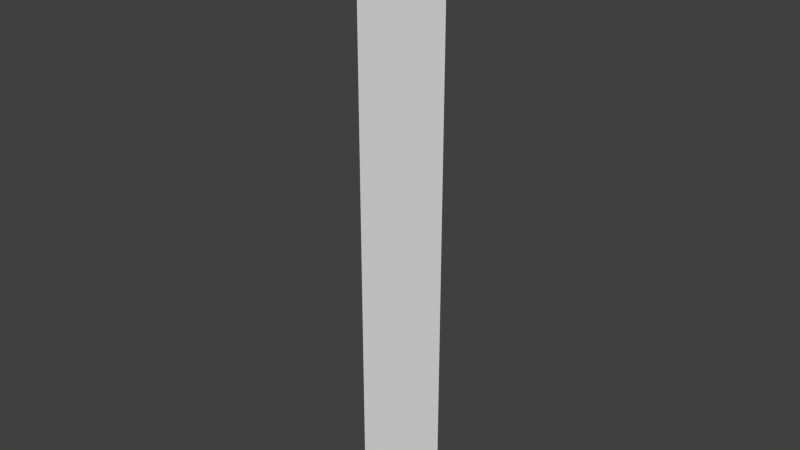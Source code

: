 # Source: violet_ray.blend  (saved by Blender 2.70.0; exported with 4.5.12 LTS)
import bpy
from mathutils import Matrix  # noqa: F401  (used for matrix-valued properties, if any)

bpy.ops.wm.read_factory_settings(use_empty=True)
scene = bpy.context.scene
scene.name = 'Scene'

# ---- collections
col_collection_1 = bpy.data.collections.new('Collection 1'); scene.collection.children.link(col_collection_1)

# ---- materials (node trees are filled in below, after node groups)
mat_material_001 = bpy.data.materials.new('Material.001')
mat_material_001.alpha_threshold = 0.0
mat_material_001.use_transparent_shadow = False
mat_material_001.roughness = 0.5
mat_material_001.specular_intensity = 0.0
mat_material_001.line_color = (0.0, 0.0, 0.0, 1.0)

# ---- material node trees

# ---- world
world_world = bpy.data.worlds.new('World'); scene.world = world_world
world_world.color = (0.05088, 0.05088, 0.05088)
world_world.use_sun_shadow = False
world_world.sun_shadow_jitter_overblur = 0.0
world_world.cycles.sampling_method = 'MANUAL'
world_world.cycles.sample_map_resolution = 256

# ---- meshes
me_plane = bpy.data.meshes.new('Plane')
me_plane.from_pydata([(-1.0, -1.0, 0.0), (1.0, -1.0, 0.0), (-1.0, 1.0, 0.0), (1.0, 1.0, 0.0)], [], [(0, 1, 3, 2)])
_uv = me_plane.uv_layers.new(name='UVMap')
_uv.uv.foreach_set('vector', [-0.0181, -0.002142, 1.018, -0.002145, 1.018, 1.002, -0.0181, 1.002])
me_plane.materials.append(mat_material_001)
me_plane.use_remesh_preserve_volume = False
me_plane.use_remesh_preserve_attributes = False
me_plane.use_mirror_vertex_groups = False
me_plane.update()

# ---- objects
ob_plane = bpy.data.objects.new('Plane', me_plane)

# ---- transforms, parenting, visibility, modifiers, constraints
ob_plane.location = (0.0, 0.0, 0.7484)
ob_plane.rotation_euler = (1.571, 0.0, 0.0)
ob_plane.scale = (0.1157, 0.7446, 0.3422)
ob_plane.lineart.crease_threshold = 0.0

# ---- collection membership
col_collection_1.objects.link(ob_plane)

# ---- scene / render settings (as saved in the file)
scene.frame_start = 1; scene.frame_end = 250; scene.frame_set(1)
scene.render.engine = 'BLENDER_EEVEE_NEXT'
scene.render.resolution_percentage = 50
scene.render.dither_intensity = 0.0
scene.cycles.use_denoising = False
scene.cycles.samples = 10
scene.cycles.sampling_pattern = 'TABULATED_SOBOL'
scene.cycles.light_sampling_threshold = 0.0
scene.cycles.use_adaptive_sampling = False
scene.cycles.use_light_tree = False
scene.cycles.blur_glossy = 0.0
scene.cycles.volume_bounces = 1
scene.cycles.pixel_filter_type = 'GAUSSIAN'
scene.cycles.sample_clamp_indirect = 0.0
scene.view_settings.view_transform = 'Standard'
bpy.context.view_layer.update()

# ---- added for rendering (the .blend has no active camera and no usable light): camera, sun
cam_auto = bpy.data.cameras.new('AutoCamera')
cam_auto.lens = 50.0
cam_auto.sensor_width = 36.0
cam_auto.clip_end = 1000.0
ob_auto_camera = bpy.data.objects.new('AutoCamera', cam_auto)
scene.collection.objects.link(ob_auto_camera)
ob_auto_camera.location = (1.3944, -1.67328, 1.86387)
ob_auto_camera.rotation_euler = (1.09748, -7.21219e-08, 0.694738)
scene.camera = ob_auto_camera
light_auto_sun = bpy.data.lights.new('AutoSun', 'SUN')
light_auto_sun.energy = 3.0
light_auto_sun.angle = 0.0523599
ob_auto_sun = bpy.data.objects.new('AutoSun', light_auto_sun)
scene.collection.objects.link(ob_auto_sun)
ob_auto_sun.rotation_euler = (0.872665, 0.174533, 0.523599)
bpy.context.view_layer.update()
